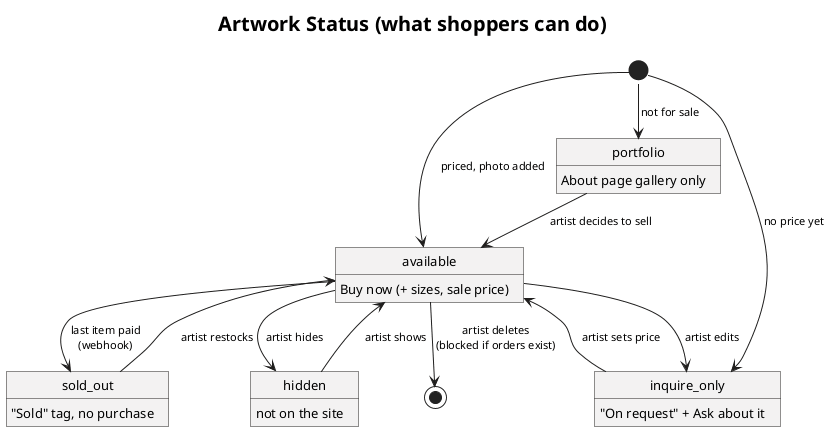

The diagram above was rendered by PlantUML. Its source (embedded in the PNG):
@startuml state-artwork
!pragma layout smetana
!include _style.iuml
title Artwork Status (what shoppers can do)

[*] --> available : priced, photo added
[*] --> inquire_only : no price yet
[*] --> portfolio : not for sale
available : Buy now (+ sizes, sale price)
inquire_only : "On request" + Ask about it
sold_out : "Sold" tag, no purchase
hidden : not on the site
portfolio : About page gallery only

available --> sold_out : last item paid\n(webhook)
available --> inquire_only : artist edits
inquire_only --> available : artist sets price
sold_out --> available : artist restocks
available --> hidden : artist hides
hidden --> available : artist shows
portfolio --> available : artist decides to sell
available --> [*] : artist deletes\n(blocked if orders exist)
@enduml